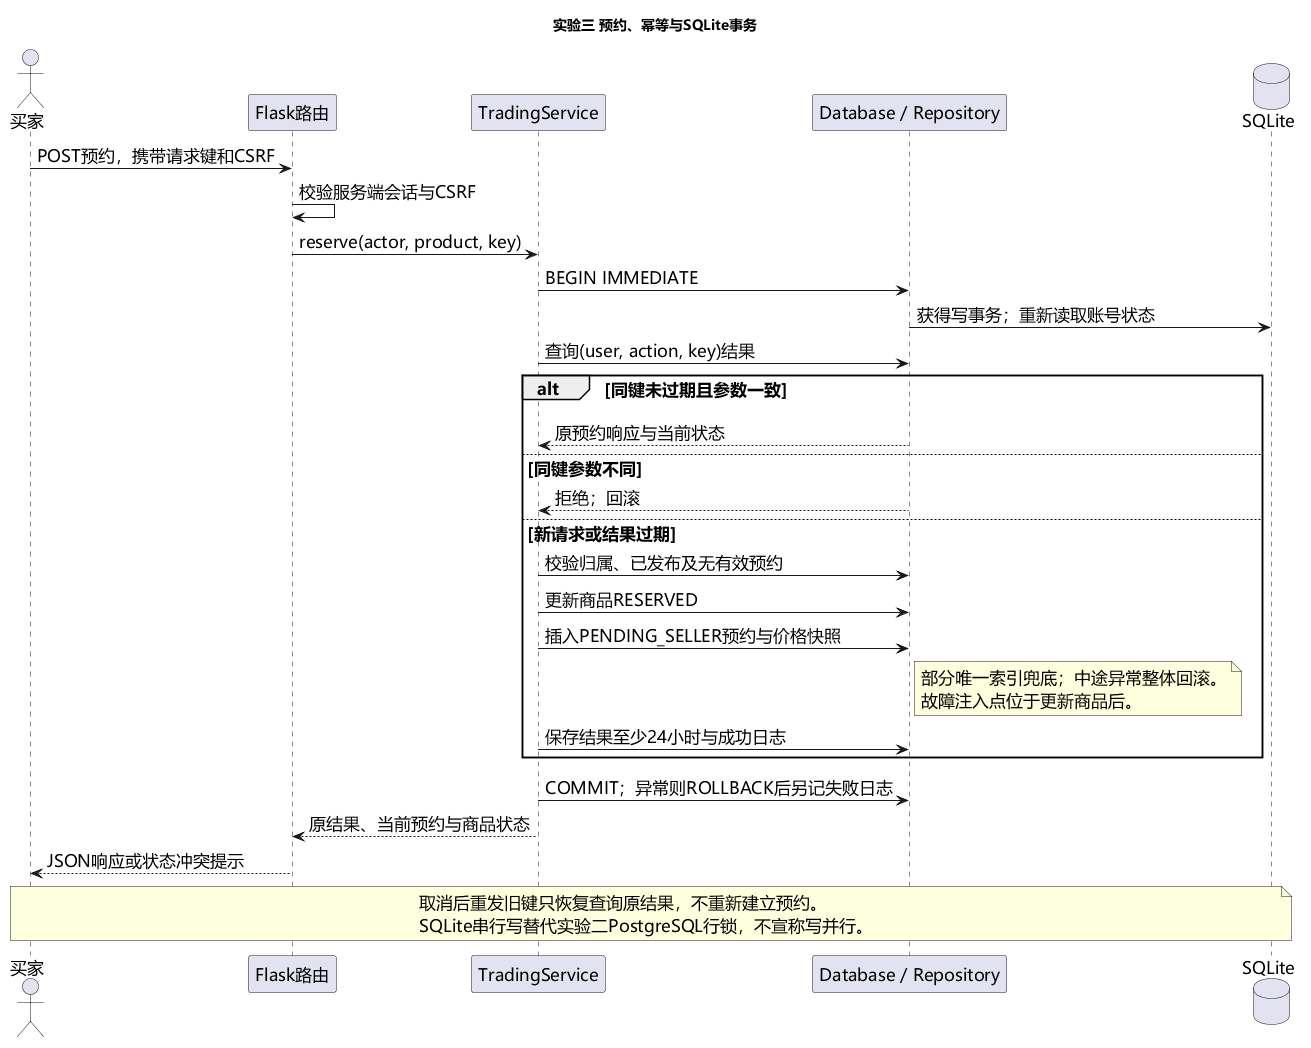

The diagram above was rendered by PlantUML. Its source (embedded in the PNG):
@startuml
skinparam defaultFontName Microsoft YaHei
skinparam defaultFontSize 17
skinparam shadowing false
title 实验三 预约、幂等与SQLite事务
actor 买家 as Buyer
participant "Flask路由" as Web
participant "TradingService" as Trade
participant "Database / Repository" as Repo
database SQLite as DB
Buyer -> Web : POST预约，携带请求键和CSRF
Web -> Web : 校验服务端会话与CSRF
Web -> Trade : reserve(actor, product, key)
Trade -> Repo : BEGIN IMMEDIATE
Repo -> DB : 获得写事务；重新读取账号状态
Trade -> Repo : 查询(user, action, key)结果
alt 同键未过期且参数一致
 Repo --> Trade : 原预约响应与当前状态
else 同键参数不同
 Repo --> Trade : 拒绝；回滚
else 新请求或结果过期
 Trade -> Repo : 校验归属、已发布及无有效预约
 Trade -> Repo : 更新商品RESERVED
 Trade -> Repo : 插入PENDING_SELLER预约与价格快照
 note right of Repo
 部分唯一索引兜底；中途异常整体回滚。
 故障注入点位于更新商品后。
 end note
 Trade -> Repo : 保存结果至少24小时与成功日志
end
Trade -> Repo : COMMIT；异常则ROLLBACK后另记失败日志
Trade --> Web : 原结果、当前预约与商品状态
Web --> Buyer : JSON响应或状态冲突提示
note over Buyer,DB
取消后重发旧键只恢复查询原结果，不重新建立预约。
SQLite串行写替代实验二PostgreSQL行锁，不宣称写并行。
end note
@enduml